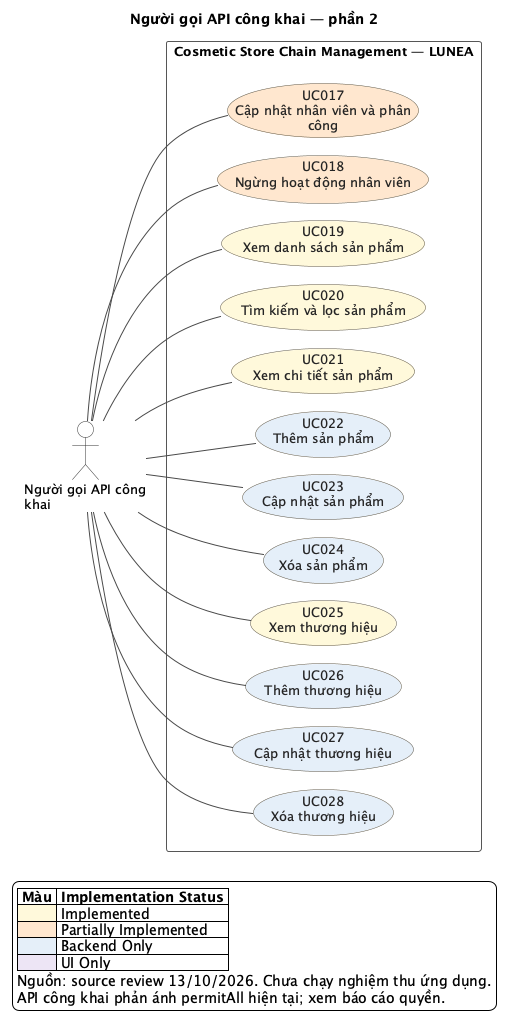

The diagram above was rendered by PlantUML. Its source (embedded in the PNG):
@startuml
!pragma layout smetana
left to right direction
skinparam backgroundColor #FFFFFF
skinparam shadowing false
skinparam defaultFontName SansSerif
skinparam defaultFontSize 13
skinparam ArrowColor #4A4A4A
skinparam ArrowThickness 1
skinparam actorStyle stickman
skinparam actorBackgroundColor #FFFFFF
skinparam actorBorderColor #333333
skinparam usecaseBorderColor #5C5544
skinparam usecaseFontColor #252525
skinparam rectangleBorderColor #565656
skinparam rectangleBackgroundColor #FFFFFF
skinparam nodesep 32
skinparam ranksep 70
title Người gọi API công khai — phần 2
actor "Người gọi API công\nkhai" as A_PUBLIC
rectangle "Cosmetic Store Chain Management — LUNEA" as SYSTEM {
  usecase "UC017\nCập nhật nhân viên và phân\ncông" as UC017 #FFE7CE
  usecase "UC018\nNgừng hoạt động nhân viên" as UC018 #FFE7CE
  usecase "UC019\nXem danh sách sản phẩm" as UC019 #FFF8DB
  usecase "UC020\nTìm kiếm và lọc sản phẩm" as UC020 #FFF8DB
  usecase "UC021\nXem chi tiết sản phẩm" as UC021 #FFF8DB
  usecase "UC022\nThêm sản phẩm" as UC022 #E5EEF9
  usecase "UC023\nCập nhật sản phẩm" as UC023 #E5EEF9
  usecase "UC024\nXóa sản phẩm" as UC024 #E5EEF9
  usecase "UC025\nXem thương hiệu" as UC025 #FFF8DB
  usecase "UC026\nThêm thương hiệu" as UC026 #E5EEF9
  usecase "UC027\nCập nhật thương hiệu" as UC027 #E5EEF9
  usecase "UC028\nXóa thương hiệu" as UC028 #E5EEF9
}
A_PUBLIC -- UC017
A_PUBLIC -- UC018
A_PUBLIC -- UC019
A_PUBLIC -- UC020
A_PUBLIC -- UC021
A_PUBLIC -- UC022
A_PUBLIC -- UC023
A_PUBLIC -- UC024
A_PUBLIC -- UC025
A_PUBLIC -- UC026
A_PUBLIC -- UC027
A_PUBLIC -- UC028
legend bottom left
|= Màu |= Implementation Status |
|<#FFF8DB> | Implemented |
|<#FFE7CE> | Partially Implemented |
|<#E5EEF9> | Backend Only |
|<#EDE5F4> | UI Only |
Nguồn: source review 13/10/2026. Chưa chạy nghiệm thu ứng dụng.
API công khai phản ánh permitAll hiện tại; xem báo cáo quyền.
endlegend
@enduml